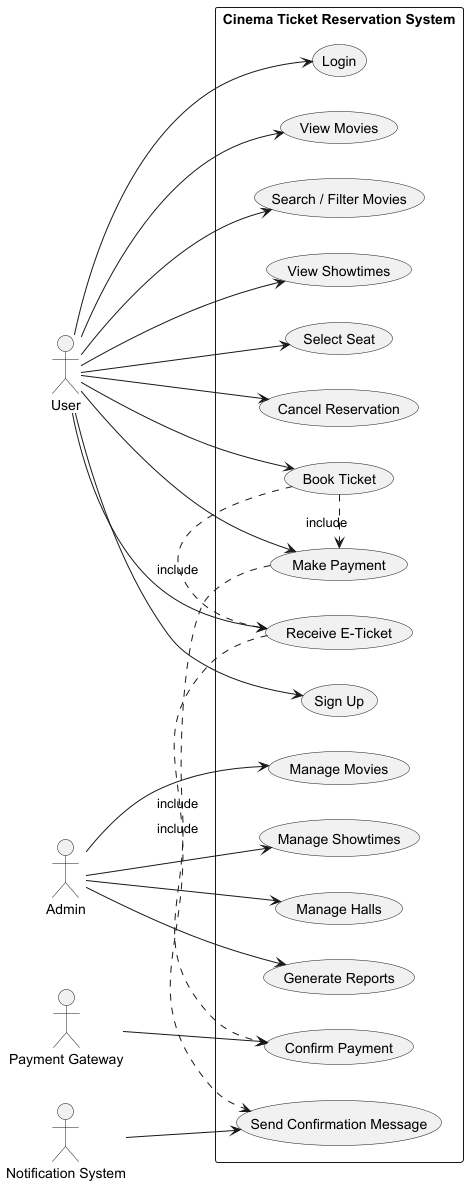

The diagram above was rendered by PlantUML. Its source (embedded in the PNG):
@startuml
left to right direction
skinparam packageStyle rectangle

actor User
actor Admin
actor "Payment Gateway" as PG
actor "Notification System" as NS

rectangle "Cinema Ticket Reservation System" {
    User --> (Sign Up)
    User --> (Login)
    User --> (View Movies)
    User --> (Search / Filter Movies)
    User --> (View Showtimes)
    User --> (Select Seat)
    User --> (Book Ticket)
    User --> (Make Payment)
    User --> (Receive E-Ticket)
    User --> (Cancel Reservation)

    Admin --> (Manage Movies)
    Admin --> (Manage Showtimes)
    Admin --> (Manage Halls)
    Admin --> (Generate Reports)

    PG --> (Confirm Payment)
    NS --> (Send Confirmation Message)

    (Book Ticket) .> (Make Payment) : include
    (Make Payment) .> (Confirm Payment) : include
    (Book Ticket) .> (Receive E-Ticket) : include
    (Receive E-Ticket) .> (Send Confirmation Message) : include
}

@enduml